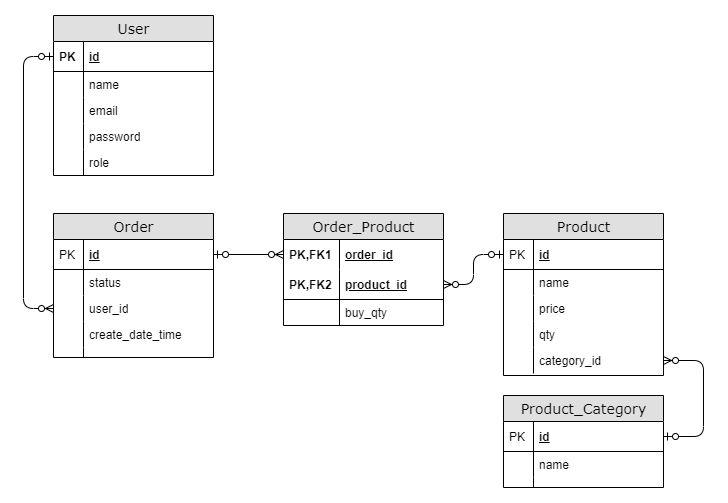

The diagram above was exported from draw.io. Its source (the exported page's mxGraphModel, read from the mxfile embedded in the PNG):
<mxGraphModel dx="960" dy="471" grid="1" gridSize="10" guides="1" tooltips="1" connect="1" arrows="1" fold="1" page="1" pageScale="1" pageWidth="1100" pageHeight="850" background="#ffffff" math="0" shadow="0">
  <root>
    <mxCell id="0" />
    <mxCell id="1" parent="0" />
    <mxCell id="2e49270ec7c68f3f-58" value="" style="edgeStyle=orthogonalEdgeStyle;html=1;endArrow=ERzeroToMany;startArrow=ERzeroToOne;labelBackgroundColor=none;fontFamily=Verdana;fontSize=14;entryX=0;entryY=0.5;exitX=0;exitY=0.5;exitDx=0;exitDy=0;entryDx=0;entryDy=0;" parent="1" source="2e49270ec7c68f3f-81" target="2e49270ec7c68f3f-13" edge="1">
      <mxGeometry width="100" height="100" relative="1" as="geometry">
        <mxPoint x="470" y="420" as="sourcePoint" />
        <mxPoint x="570" y="320" as="targetPoint" />
        <Array as="points">
          <mxPoint x="230" y="201" />
          <mxPoint x="230" y="453" />
        </Array>
      </mxGeometry>
    </mxCell>
    <mxCell id="2e49270ec7c68f3f-8" value="Order" style="swimlane;html=1;fontStyle=0;childLayout=stackLayout;horizontal=1;startSize=26;fillColor=#e0e0e0;horizontalStack=0;resizeParent=1;resizeLast=0;collapsible=1;marginBottom=0;swimlaneFillColor=#ffffff;align=center;rounded=0;shadow=0;comic=0;labelBackgroundColor=none;strokeWidth=1;fontFamily=Verdana;fontSize=14;swimlaneLine=1;" parent="1" vertex="1">
      <mxGeometry x="260" y="358" width="160" height="144" as="geometry" />
    </mxCell>
    <mxCell id="2e49270ec7c68f3f-9" value="id" style="shape=partialRectangle;top=0;left=0;right=0;bottom=1;html=1;align=left;verticalAlign=middle;fillColor=none;spacingLeft=34;spacingRight=4;whiteSpace=wrap;overflow=hidden;rotatable=0;points=[[0,0.5],[1,0.5]];portConstraint=eastwest;dropTarget=0;fontStyle=5;" parent="2e49270ec7c68f3f-8" vertex="1">
      <mxGeometry y="26" width="160" height="30" as="geometry" />
    </mxCell>
    <mxCell id="2e49270ec7c68f3f-10" value="PK" style="shape=partialRectangle;top=0;left=0;bottom=0;html=1;fillColor=none;align=left;verticalAlign=middle;spacingLeft=4;spacingRight=4;whiteSpace=wrap;overflow=hidden;rotatable=0;points=[];portConstraint=eastwest;part=1;" parent="2e49270ec7c68f3f-9" vertex="1" connectable="0">
      <mxGeometry width="30" height="30" as="geometry" />
    </mxCell>
    <mxCell id="2e49270ec7c68f3f-11" value="status" style="shape=partialRectangle;top=0;left=0;right=0;bottom=0;html=1;align=left;verticalAlign=top;fillColor=none;spacingLeft=34;spacingRight=4;whiteSpace=wrap;overflow=hidden;rotatable=0;points=[[0,0.5],[1,0.5]];portConstraint=eastwest;dropTarget=0;" parent="2e49270ec7c68f3f-8" vertex="1">
      <mxGeometry y="56" width="160" height="26" as="geometry" />
    </mxCell>
    <mxCell id="2e49270ec7c68f3f-12" value="" style="shape=partialRectangle;top=0;left=0;bottom=0;html=1;fillColor=none;align=left;verticalAlign=top;spacingLeft=4;spacingRight=4;whiteSpace=wrap;overflow=hidden;rotatable=0;points=[];portConstraint=eastwest;part=1;" parent="2e49270ec7c68f3f-11" vertex="1" connectable="0">
      <mxGeometry width="30" height="26" as="geometry" />
    </mxCell>
    <mxCell id="2e49270ec7c68f3f-13" value="user_id" style="shape=partialRectangle;top=0;left=0;right=0;bottom=0;html=1;align=left;verticalAlign=top;fillColor=none;spacingLeft=34;spacingRight=4;whiteSpace=wrap;overflow=hidden;rotatable=0;points=[[0,0.5],[1,0.5]];portConstraint=eastwest;dropTarget=0;" parent="2e49270ec7c68f3f-8" vertex="1">
      <mxGeometry y="82" width="160" height="26" as="geometry" />
    </mxCell>
    <mxCell id="2e49270ec7c68f3f-14" value="" style="shape=partialRectangle;top=0;left=0;bottom=0;html=1;fillColor=none;align=left;verticalAlign=top;spacingLeft=4;spacingRight=4;whiteSpace=wrap;overflow=hidden;rotatable=0;points=[];portConstraint=eastwest;part=1;" parent="2e49270ec7c68f3f-13" vertex="1" connectable="0">
      <mxGeometry width="30" height="26" as="geometry" />
    </mxCell>
    <mxCell id="2e49270ec7c68f3f-15" value="create_date_time" style="shape=partialRectangle;top=0;left=0;right=0;bottom=0;html=1;align=left;verticalAlign=top;fillColor=none;spacingLeft=34;spacingRight=4;whiteSpace=wrap;overflow=hidden;rotatable=0;points=[[0,0.5],[1,0.5]];portConstraint=eastwest;dropTarget=0;" parent="2e49270ec7c68f3f-8" vertex="1">
      <mxGeometry y="108" width="160" height="26" as="geometry" />
    </mxCell>
    <mxCell id="2e49270ec7c68f3f-16" value="" style="shape=partialRectangle;top=0;left=0;bottom=0;html=1;fillColor=none;align=left;verticalAlign=top;spacingLeft=4;spacingRight=4;whiteSpace=wrap;overflow=hidden;rotatable=0;points=[];portConstraint=eastwest;part=1;" parent="2e49270ec7c68f3f-15" vertex="1" connectable="0">
      <mxGeometry width="30" height="26" as="geometry" />
    </mxCell>
    <mxCell id="2e49270ec7c68f3f-17" value="" style="shape=partialRectangle;top=0;left=0;right=0;bottom=0;html=1;align=left;verticalAlign=top;fillColor=none;spacingLeft=34;spacingRight=4;whiteSpace=wrap;overflow=hidden;rotatable=0;points=[[0,0.5],[1,0.5]];portConstraint=eastwest;dropTarget=0;" parent="2e49270ec7c68f3f-8" vertex="1">
      <mxGeometry y="134" width="160" height="10" as="geometry" />
    </mxCell>
    <mxCell id="2e49270ec7c68f3f-18" value="" style="shape=partialRectangle;top=0;left=0;bottom=0;html=1;fillColor=none;align=left;verticalAlign=top;spacingLeft=4;spacingRight=4;whiteSpace=wrap;overflow=hidden;rotatable=0;points=[];portConstraint=eastwest;part=1;" parent="2e49270ec7c68f3f-17" vertex="1" connectable="0">
      <mxGeometry width="30" height="10" as="geometry" />
    </mxCell>
    <mxCell id="2e49270ec7c68f3f-48" value="Order_Product" style="swimlane;html=1;fontStyle=0;childLayout=stackLayout;horizontal=1;startSize=26;fillColor=#e0e0e0;horizontalStack=0;resizeParent=1;resizeLast=0;collapsible=1;marginBottom=0;swimlaneFillColor=#ffffff;align=center;rounded=0;shadow=0;comic=0;labelBackgroundColor=none;strokeWidth=1;fontFamily=Verdana;fontSize=14" parent="1" vertex="1">
      <mxGeometry x="490" y="358" width="160" height="112" as="geometry" />
    </mxCell>
    <mxCell id="2e49270ec7c68f3f-49" value="order_id" style="shape=partialRectangle;top=0;left=0;right=0;bottom=0;html=1;align=left;verticalAlign=middle;fillColor=none;spacingLeft=60;spacingRight=4;whiteSpace=wrap;overflow=hidden;rotatable=0;points=[[0,0.5],[1,0.5]];portConstraint=eastwest;dropTarget=0;fontStyle=5;" parent="2e49270ec7c68f3f-48" vertex="1">
      <mxGeometry y="26" width="160" height="30" as="geometry" />
    </mxCell>
    <mxCell id="2e49270ec7c68f3f-50" value="PK,FK1" style="shape=partialRectangle;fontStyle=1;top=0;left=0;bottom=0;html=1;fillColor=none;align=left;verticalAlign=middle;spacingLeft=4;spacingRight=4;whiteSpace=wrap;overflow=hidden;rotatable=0;points=[];portConstraint=eastwest;part=1;" parent="2e49270ec7c68f3f-49" vertex="1" connectable="0">
      <mxGeometry width="56" height="30" as="geometry" />
    </mxCell>
    <mxCell id="2e49270ec7c68f3f-51" value="product_id" style="shape=partialRectangle;top=0;left=0;right=0;bottom=1;html=1;align=left;verticalAlign=middle;fillColor=none;spacingLeft=60;spacingRight=4;whiteSpace=wrap;overflow=hidden;rotatable=0;points=[[0,0.5],[1,0.5]];portConstraint=eastwest;dropTarget=0;fontStyle=5;" parent="2e49270ec7c68f3f-48" vertex="1">
      <mxGeometry y="56" width="160" height="30" as="geometry" />
    </mxCell>
    <mxCell id="2e49270ec7c68f3f-52" value="PK,FK2" style="shape=partialRectangle;fontStyle=1;top=0;left=0;bottom=0;html=1;fillColor=none;align=left;verticalAlign=middle;spacingLeft=4;spacingRight=4;whiteSpace=wrap;overflow=hidden;rotatable=0;points=[];portConstraint=eastwest;part=1;" parent="2e49270ec7c68f3f-51" vertex="1" connectable="0">
      <mxGeometry width="56" height="30" as="geometry" />
    </mxCell>
    <mxCell id="2e49270ec7c68f3f-53" value="buy_qty" style="shape=partialRectangle;top=0;left=0;right=0;bottom=0;html=1;align=left;verticalAlign=top;fillColor=none;spacingLeft=60;spacingRight=4;whiteSpace=wrap;overflow=hidden;rotatable=0;points=[[0,0.5],[1,0.5]];portConstraint=eastwest;dropTarget=0;" parent="2e49270ec7c68f3f-48" vertex="1">
      <mxGeometry y="86" width="160" height="26" as="geometry" />
    </mxCell>
    <mxCell id="2e49270ec7c68f3f-54" value="" style="shape=partialRectangle;top=0;left=0;bottom=0;html=1;fillColor=none;align=left;verticalAlign=top;spacingLeft=4;spacingRight=4;whiteSpace=wrap;overflow=hidden;rotatable=0;points=[];portConstraint=eastwest;part=1;" parent="2e49270ec7c68f3f-53" vertex="1" connectable="0">
      <mxGeometry width="56" height="26" as="geometry" />
    </mxCell>
    <mxCell id="iUb6qcz3lRQonCFOjg5h-3" value="Product" style="swimlane;html=1;fontStyle=0;childLayout=stackLayout;horizontal=1;startSize=26;fillColor=#e0e0e0;horizontalStack=0;resizeParent=1;resizeLast=0;collapsible=1;marginBottom=0;swimlaneFillColor=#ffffff;align=center;rounded=0;shadow=0;comic=0;labelBackgroundColor=none;strokeWidth=1;fontFamily=Verdana;fontSize=14" parent="1" vertex="1">
      <mxGeometry x="710" y="358" width="160" height="162" as="geometry">
        <mxRectangle x="580" y="409" width="70" height="26" as="alternateBounds" />
      </mxGeometry>
    </mxCell>
    <mxCell id="iUb6qcz3lRQonCFOjg5h-4" value="id" style="shape=partialRectangle;top=0;left=0;right=0;bottom=1;html=1;align=left;verticalAlign=middle;fillColor=none;spacingLeft=34;spacingRight=4;whiteSpace=wrap;overflow=hidden;rotatable=0;points=[[0,0.5],[1,0.5]];portConstraint=eastwest;dropTarget=0;fontStyle=5;" parent="iUb6qcz3lRQonCFOjg5h-3" vertex="1">
      <mxGeometry y="26" width="160" height="30" as="geometry" />
    </mxCell>
    <mxCell id="iUb6qcz3lRQonCFOjg5h-5" value="PK" style="shape=partialRectangle;top=0;left=0;bottom=0;html=1;fillColor=none;align=left;verticalAlign=middle;spacingLeft=4;spacingRight=4;whiteSpace=wrap;overflow=hidden;rotatable=0;points=[];portConstraint=eastwest;part=1;" parent="iUb6qcz3lRQonCFOjg5h-4" vertex="1" connectable="0">
      <mxGeometry width="30" height="30" as="geometry" />
    </mxCell>
    <mxCell id="iUb6qcz3lRQonCFOjg5h-6" value="name" style="shape=partialRectangle;top=0;left=0;right=0;bottom=0;html=1;align=left;verticalAlign=top;fillColor=none;spacingLeft=34;spacingRight=4;whiteSpace=wrap;overflow=hidden;rotatable=0;points=[[0,0.5],[1,0.5]];portConstraint=eastwest;dropTarget=0;" parent="iUb6qcz3lRQonCFOjg5h-3" vertex="1">
      <mxGeometry y="56" width="160" height="26" as="geometry" />
    </mxCell>
    <mxCell id="iUb6qcz3lRQonCFOjg5h-7" value="" style="shape=partialRectangle;top=0;left=0;bottom=0;html=1;fillColor=none;align=left;verticalAlign=top;spacingLeft=4;spacingRight=4;whiteSpace=wrap;overflow=hidden;rotatable=0;points=[];portConstraint=eastwest;part=1;" parent="iUb6qcz3lRQonCFOjg5h-6" vertex="1" connectable="0">
      <mxGeometry width="30" height="26" as="geometry" />
    </mxCell>
    <mxCell id="iUb6qcz3lRQonCFOjg5h-8" value="price" style="shape=partialRectangle;top=0;left=0;right=0;bottom=0;html=1;align=left;verticalAlign=top;fillColor=none;spacingLeft=34;spacingRight=4;whiteSpace=wrap;overflow=hidden;rotatable=0;points=[[0,0.5],[1,0.5]];portConstraint=eastwest;dropTarget=0;" parent="iUb6qcz3lRQonCFOjg5h-3" vertex="1">
      <mxGeometry y="82" width="160" height="26" as="geometry" />
    </mxCell>
    <mxCell id="iUb6qcz3lRQonCFOjg5h-9" value="" style="shape=partialRectangle;top=0;left=0;bottom=0;html=1;fillColor=none;align=left;verticalAlign=top;spacingLeft=4;spacingRight=4;whiteSpace=wrap;overflow=hidden;rotatable=0;points=[];portConstraint=eastwest;part=1;" parent="iUb6qcz3lRQonCFOjg5h-8" vertex="1" connectable="0">
      <mxGeometry width="30" height="26" as="geometry" />
    </mxCell>
    <mxCell id="iUb6qcz3lRQonCFOjg5h-10" value="qty" style="shape=partialRectangle;top=0;left=0;right=0;bottom=0;html=1;align=left;verticalAlign=top;fillColor=none;spacingLeft=34;spacingRight=4;whiteSpace=wrap;overflow=hidden;rotatable=0;points=[[0,0.5],[1,0.5]];portConstraint=eastwest;dropTarget=0;" parent="iUb6qcz3lRQonCFOjg5h-3" vertex="1">
      <mxGeometry y="108" width="160" height="26" as="geometry" />
    </mxCell>
    <mxCell id="iUb6qcz3lRQonCFOjg5h-11" value="" style="shape=partialRectangle;top=0;left=0;bottom=0;html=1;fillColor=none;align=left;verticalAlign=top;spacingLeft=4;spacingRight=4;whiteSpace=wrap;overflow=hidden;rotatable=0;points=[];portConstraint=eastwest;part=1;" parent="iUb6qcz3lRQonCFOjg5h-10" vertex="1" connectable="0">
      <mxGeometry width="30" height="26" as="geometry" />
    </mxCell>
    <mxCell id="iUb6qcz3lRQonCFOjg5h-12" value="category_id" style="shape=partialRectangle;top=0;left=0;right=0;bottom=0;html=1;align=left;verticalAlign=top;fillColor=none;spacingLeft=34;spacingRight=4;whiteSpace=wrap;overflow=hidden;rotatable=0;points=[[0,0.5],[1,0.5]];portConstraint=eastwest;dropTarget=0;" parent="iUb6qcz3lRQonCFOjg5h-3" vertex="1">
      <mxGeometry y="134" width="160" height="26" as="geometry" />
    </mxCell>
    <mxCell id="iUb6qcz3lRQonCFOjg5h-13" value="" style="shape=partialRectangle;top=0;left=0;bottom=0;html=1;fillColor=none;align=left;verticalAlign=top;spacingLeft=4;spacingRight=4;whiteSpace=wrap;overflow=hidden;rotatable=0;points=[];portConstraint=eastwest;part=1;" parent="iUb6qcz3lRQonCFOjg5h-12" vertex="1" connectable="0">
      <mxGeometry width="30" height="26" as="geometry" />
    </mxCell>
    <mxCell id="2e49270ec7c68f3f-80" value="User" style="swimlane;html=1;fontStyle=0;childLayout=stackLayout;horizontal=1;startSize=26;fillColor=#e0e0e0;horizontalStack=0;resizeParent=1;resizeLast=0;collapsible=1;marginBottom=0;swimlaneFillColor=#ffffff;align=center;rounded=0;shadow=0;comic=0;labelBackgroundColor=none;strokeWidth=1;fontFamily=Verdana;fontSize=14" parent="1" vertex="1">
      <mxGeometry x="260" y="160" width="160" height="160" as="geometry" />
    </mxCell>
    <mxCell id="2e49270ec7c68f3f-81" value="id" style="shape=partialRectangle;top=0;left=0;right=0;bottom=1;html=1;align=left;verticalAlign=middle;fillColor=none;spacingLeft=34;spacingRight=4;whiteSpace=wrap;overflow=hidden;rotatable=0;points=[[0,0.5],[1,0.5]];portConstraint=eastwest;dropTarget=0;fontStyle=5;" parent="2e49270ec7c68f3f-80" vertex="1">
      <mxGeometry y="26" width="160" height="30" as="geometry" />
    </mxCell>
    <mxCell id="2e49270ec7c68f3f-82" value="&lt;b&gt;PK&lt;/b&gt;" style="shape=partialRectangle;top=0;left=0;bottom=0;html=1;fillColor=none;align=left;verticalAlign=middle;spacingLeft=4;spacingRight=4;whiteSpace=wrap;overflow=hidden;rotatable=0;points=[];portConstraint=eastwest;part=1;" parent="2e49270ec7c68f3f-81" vertex="1" connectable="0">
      <mxGeometry width="30" height="30" as="geometry" />
    </mxCell>
    <mxCell id="2e49270ec7c68f3f-83" value="name" style="shape=partialRectangle;top=0;left=0;right=0;bottom=0;html=1;align=left;verticalAlign=top;fillColor=none;spacingLeft=34;spacingRight=4;whiteSpace=wrap;overflow=hidden;rotatable=0;points=[[0,0.5],[1,0.5]];portConstraint=eastwest;dropTarget=0;" parent="2e49270ec7c68f3f-80" vertex="1">
      <mxGeometry y="56" width="160" height="26" as="geometry" />
    </mxCell>
    <mxCell id="2e49270ec7c68f3f-84" value="" style="shape=partialRectangle;top=0;left=0;bottom=0;html=1;fillColor=none;align=left;verticalAlign=top;spacingLeft=4;spacingRight=4;whiteSpace=wrap;overflow=hidden;rotatable=0;points=[];portConstraint=eastwest;part=1;" parent="2e49270ec7c68f3f-83" vertex="1" connectable="0">
      <mxGeometry width="30" height="26" as="geometry" />
    </mxCell>
    <mxCell id="2e49270ec7c68f3f-85" value="email" style="shape=partialRectangle;top=0;left=0;right=0;bottom=0;html=1;align=left;verticalAlign=top;fillColor=none;spacingLeft=34;spacingRight=4;whiteSpace=wrap;overflow=hidden;rotatable=0;points=[[0,0.5],[1,0.5]];portConstraint=eastwest;dropTarget=0;" parent="2e49270ec7c68f3f-80" vertex="1">
      <mxGeometry y="82" width="160" height="26" as="geometry" />
    </mxCell>
    <mxCell id="2e49270ec7c68f3f-86" value="" style="shape=partialRectangle;top=0;left=0;bottom=0;html=1;fillColor=none;align=left;verticalAlign=top;spacingLeft=4;spacingRight=4;whiteSpace=wrap;overflow=hidden;rotatable=0;points=[];portConstraint=eastwest;part=1;" parent="2e49270ec7c68f3f-85" vertex="1" connectable="0">
      <mxGeometry width="30" height="26" as="geometry" />
    </mxCell>
    <mxCell id="2e49270ec7c68f3f-87" value="password" style="shape=partialRectangle;top=0;left=0;right=0;bottom=0;html=1;align=left;verticalAlign=top;fillColor=none;spacingLeft=34;spacingRight=4;whiteSpace=wrap;overflow=hidden;rotatable=0;points=[[0,0.5],[1,0.5]];portConstraint=eastwest;dropTarget=0;" parent="2e49270ec7c68f3f-80" vertex="1">
      <mxGeometry y="108" width="160" height="26" as="geometry" />
    </mxCell>
    <mxCell id="2e49270ec7c68f3f-88" value="" style="shape=partialRectangle;top=0;left=0;bottom=0;html=1;fillColor=none;align=left;verticalAlign=top;spacingLeft=4;spacingRight=4;whiteSpace=wrap;overflow=hidden;rotatable=0;points=[];portConstraint=eastwest;part=1;" parent="2e49270ec7c68f3f-87" vertex="1" connectable="0">
      <mxGeometry width="30" height="26" as="geometry" />
    </mxCell>
    <mxCell id="2e49270ec7c68f3f-89" value="role" style="shape=partialRectangle;top=0;left=0;right=0;bottom=0;html=1;align=left;verticalAlign=top;fillColor=none;spacingLeft=34;spacingRight=4;whiteSpace=wrap;overflow=hidden;rotatable=0;points=[[0,0.5],[1,0.5]];portConstraint=eastwest;dropTarget=0;" parent="2e49270ec7c68f3f-80" vertex="1">
      <mxGeometry y="134" width="160" height="26" as="geometry" />
    </mxCell>
    <mxCell id="2e49270ec7c68f3f-90" value="" style="shape=partialRectangle;top=0;left=0;bottom=0;html=1;fillColor=none;align=left;verticalAlign=top;spacingLeft=4;spacingRight=4;whiteSpace=wrap;overflow=hidden;rotatable=0;points=[];portConstraint=eastwest;part=1;" parent="2e49270ec7c68f3f-89" vertex="1" connectable="0">
      <mxGeometry width="30" height="26" as="geometry" />
    </mxCell>
    <mxCell id="iUb6qcz3lRQonCFOjg5h-15" value="Product_Category" style="swimlane;html=1;fontStyle=0;childLayout=stackLayout;horizontal=1;startSize=26;fillColor=#e0e0e0;horizontalStack=0;resizeParent=1;resizeLast=0;collapsible=1;marginBottom=0;swimlaneFillColor=#ffffff;align=center;rounded=0;shadow=0;comic=0;labelBackgroundColor=none;strokeWidth=1;fontFamily=Verdana;fontSize=14" parent="1" vertex="1">
      <mxGeometry x="710" y="540" width="160" height="92" as="geometry">
        <mxRectangle x="580" y="409" width="70" height="26" as="alternateBounds" />
      </mxGeometry>
    </mxCell>
    <mxCell id="iUb6qcz3lRQonCFOjg5h-16" value="id" style="shape=partialRectangle;top=0;left=0;right=0;bottom=1;html=1;align=left;verticalAlign=middle;fillColor=none;spacingLeft=34;spacingRight=4;whiteSpace=wrap;overflow=hidden;rotatable=0;points=[[0,0.5],[1,0.5]];portConstraint=eastwest;dropTarget=0;fontStyle=5;" parent="iUb6qcz3lRQonCFOjg5h-15" vertex="1">
      <mxGeometry y="26" width="160" height="30" as="geometry" />
    </mxCell>
    <mxCell id="iUb6qcz3lRQonCFOjg5h-17" value="PK" style="shape=partialRectangle;top=0;left=0;bottom=0;html=1;fillColor=none;align=left;verticalAlign=middle;spacingLeft=4;spacingRight=4;whiteSpace=wrap;overflow=hidden;rotatable=0;points=[];portConstraint=eastwest;part=1;" parent="iUb6qcz3lRQonCFOjg5h-16" vertex="1" connectable="0">
      <mxGeometry width="30" height="30" as="geometry" />
    </mxCell>
    <mxCell id="iUb6qcz3lRQonCFOjg5h-18" value="name" style="shape=partialRectangle;top=0;left=0;right=0;bottom=0;html=1;align=left;verticalAlign=top;fillColor=none;spacingLeft=34;spacingRight=4;whiteSpace=wrap;overflow=hidden;rotatable=0;points=[[0,0.5],[1,0.5]];portConstraint=eastwest;dropTarget=0;" parent="iUb6qcz3lRQonCFOjg5h-15" vertex="1">
      <mxGeometry y="56" width="160" height="26" as="geometry" />
    </mxCell>
    <mxCell id="iUb6qcz3lRQonCFOjg5h-19" value="" style="shape=partialRectangle;top=0;left=0;bottom=0;html=1;fillColor=none;align=left;verticalAlign=top;spacingLeft=4;spacingRight=4;whiteSpace=wrap;overflow=hidden;rotatable=0;points=[];portConstraint=eastwest;part=1;" parent="iUb6qcz3lRQonCFOjg5h-18" vertex="1" connectable="0">
      <mxGeometry width="30" height="26" as="geometry" />
    </mxCell>
    <mxCell id="iUb6qcz3lRQonCFOjg5h-24" value="" style="shape=partialRectangle;top=0;left=0;right=0;bottom=0;html=1;align=left;verticalAlign=top;fillColor=none;spacingLeft=34;spacingRight=4;whiteSpace=wrap;overflow=hidden;rotatable=0;points=[[0,0.5],[1,0.5]];portConstraint=eastwest;dropTarget=0;" parent="iUb6qcz3lRQonCFOjg5h-15" vertex="1">
      <mxGeometry y="82" width="160" height="10" as="geometry" />
    </mxCell>
    <mxCell id="iUb6qcz3lRQonCFOjg5h-25" value="" style="shape=partialRectangle;top=0;left=0;bottom=0;html=1;fillColor=none;align=left;verticalAlign=top;spacingLeft=4;spacingRight=4;whiteSpace=wrap;overflow=hidden;rotatable=0;points=[];portConstraint=eastwest;part=1;" parent="iUb6qcz3lRQonCFOjg5h-24" vertex="1" connectable="0">
      <mxGeometry width="30" height="10" as="geometry" />
    </mxCell>
    <mxCell id="iUb6qcz3lRQonCFOjg5h-1" value="" style="edgeStyle=orthogonalEdgeStyle;html=1;endArrow=ERzeroToMany;startArrow=ERzeroToOne;labelBackgroundColor=none;fontFamily=Verdana;fontSize=14;entryX=0;entryY=0.5;exitX=1;exitY=0.5;exitDx=0;exitDy=0;entryDx=0;entryDy=0;" parent="1" source="2e49270ec7c68f3f-9" target="2e49270ec7c68f3f-49" edge="1">
      <mxGeometry width="100" height="100" relative="1" as="geometry">
        <mxPoint x="460" y="580" as="sourcePoint" />
        <mxPoint x="580" y="634" as="targetPoint" />
        <Array as="points">
          <mxPoint x="490" y="399" />
          <mxPoint x="490" y="399" />
        </Array>
      </mxGeometry>
    </mxCell>
    <mxCell id="iUb6qcz3lRQonCFOjg5h-14" value="" style="edgeStyle=orthogonalEdgeStyle;html=1;endArrow=ERzeroToMany;startArrow=ERzeroToOne;labelBackgroundColor=none;fontFamily=Verdana;fontSize=14;entryX=1;entryY=0.5;exitX=0;exitY=0.5;exitDx=0;exitDy=0;entryDx=0;entryDy=0;" parent="1" source="iUb6qcz3lRQonCFOjg5h-4" target="2e49270ec7c68f3f-51" edge="1">
      <mxGeometry width="100" height="100" relative="1" as="geometry">
        <mxPoint x="510" y="590" as="sourcePoint" />
        <mxPoint x="580" y="590" as="targetPoint" />
        <Array as="points">
          <mxPoint x="680" y="399" />
          <mxPoint x="680" y="429" />
        </Array>
      </mxGeometry>
    </mxCell>
    <mxCell id="iUb6qcz3lRQonCFOjg5h-26" value="" style="edgeStyle=orthogonalEdgeStyle;html=1;endArrow=ERzeroToMany;startArrow=ERzeroToOne;labelBackgroundColor=none;fontFamily=Verdana;fontSize=14;entryX=1;entryY=0.5;entryDx=0;entryDy=0;exitX=1;exitY=0.5;exitDx=0;exitDy=0;" parent="1" source="iUb6qcz3lRQonCFOjg5h-16" target="iUb6qcz3lRQonCFOjg5h-12" edge="1">
      <mxGeometry width="100" height="100" relative="1" as="geometry">
        <mxPoint x="960" y="560" as="sourcePoint" />
        <mxPoint x="610" y="290" as="targetPoint" />
        <Array as="points">
          <mxPoint x="910" y="581" />
          <mxPoint x="910" y="505" />
        </Array>
      </mxGeometry>
    </mxCell>
  </root>
</mxGraphModel>